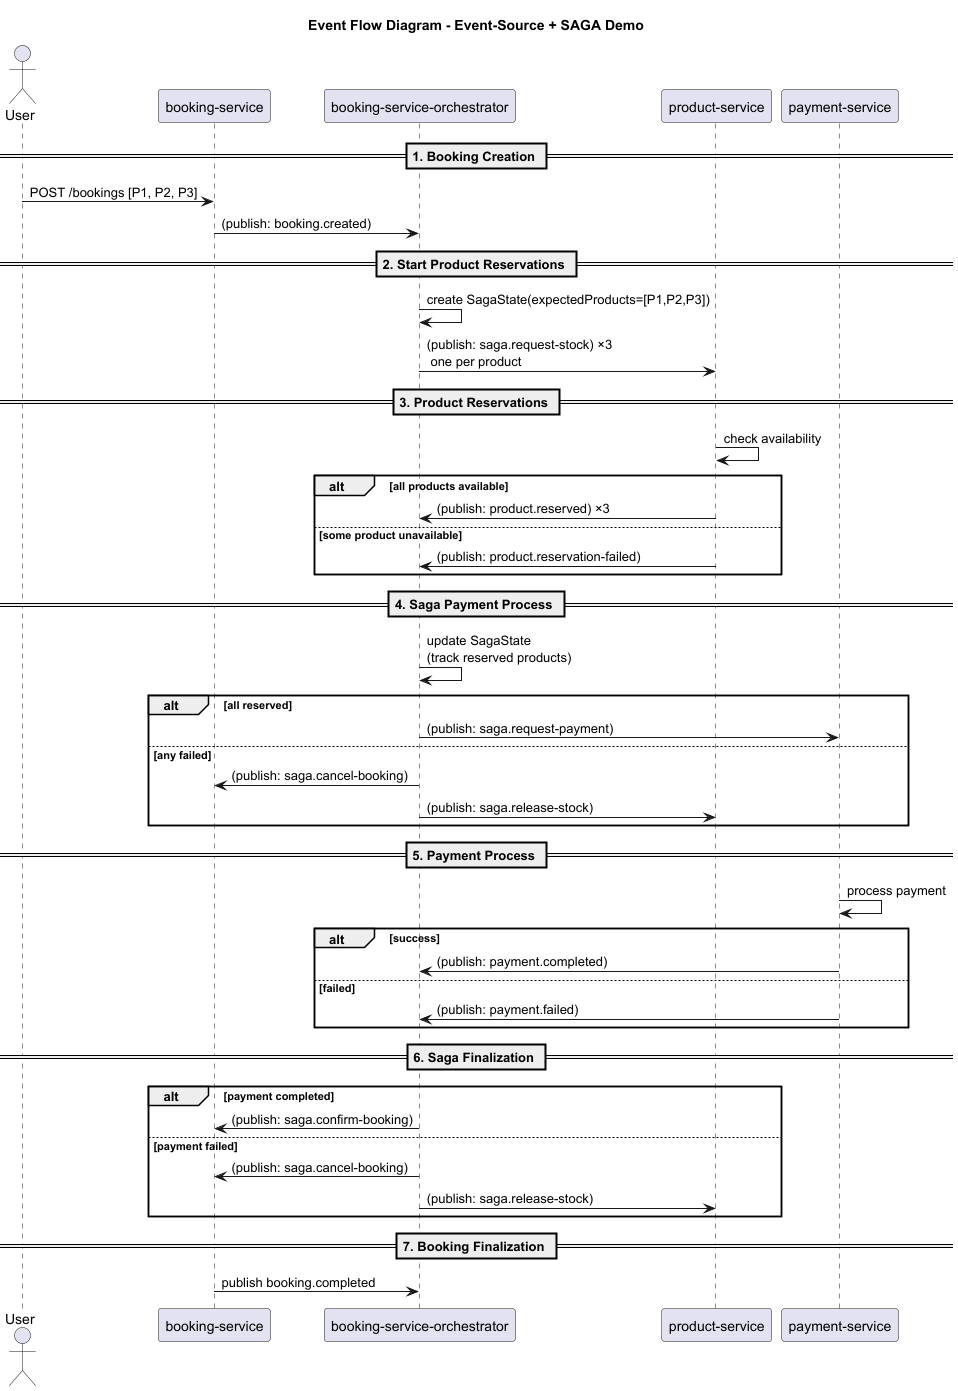

The diagram above was rendered by PlantUML. Its source (embedded in the PNG):
@startuml
title Event Flow Diagram - Event-Source + SAGA Demo

actor User
participant "booking-service" as Booking
participant "booking-service-orchestrator" as Saga
participant "product-service" as Product
participant "payment-service" as Payment

== 1. Booking Creation ==
User -> Booking : POST /bookings [P1, P2, P3]
Booking -> Saga : (publish: booking.created)

== 2. Start Product Reservations ==
Saga -> Saga : create SagaState(expectedProducts=[P1,P2,P3])
Saga -> Product : (publish: saga.request-stock) ×3 \n one per product

== 3. Product Reservations ==
Product -> Product : check availability
alt all products available
    Product -> Saga : (publish: product.reserved) ×3
else some product unavailable
    Product -> Saga : (publish: product.reservation-failed)
end

== 4. Saga Payment Process ==
Saga -> Saga : update SagaState\n(track reserved products)
alt all reserved
    Saga -> Payment : (publish: saga.request-payment)
else any failed
    Saga -> Booking : (publish: saga.cancel-booking)
    Saga -> Product : (publish: saga.release-stock)
end

== 5. Payment Process ==
Payment -> Payment : process payment
alt success
    Payment -> Saga : (publish: payment.completed)
else failed
    Payment -> Saga : (publish: payment.failed)
end

== 6. Saga Finalization ==
alt payment completed
    Saga -> Booking : (publish: saga.confirm-booking)
else payment failed
    Saga -> Booking : (publish: saga.cancel-booking)
    Saga -> Product : (publish: saga.release-stock)
end

== 7. Booking Finalization ==
Booking -> Saga : publish booking.completed

@enduml